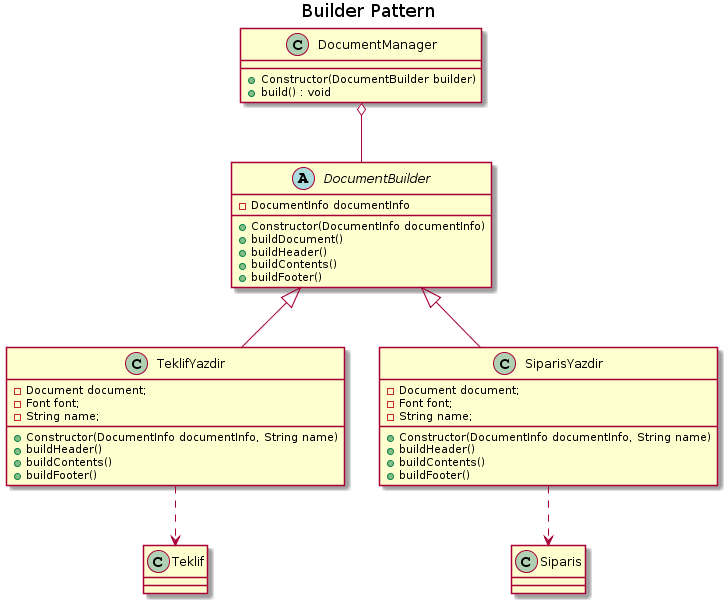

The diagram above was rendered by PlantUML. Its source (embedded in the PNG):
@startuml
title Builder Pattern
 
class DocumentManager{
+Constructor(DocumentBuilder builder)
+build() : void
}

abstract class DocumentBuilder {
-DocumentInfo documentInfo
+Constructor(DocumentInfo documentInfo)
+buildDocument() 
+buildHeader()
+buildContents()
+buildFooter()
}

class TeklifYazdir{
-Document document;
-Font font;
-String name;
+Constructor(DocumentInfo documentInfo, String name)
+buildHeader()
+buildContents()
+buildFooter()
}

class SiparisYazdir{
-Document document;
-Font font;
-String name;
+Constructor(DocumentInfo documentInfo, String name)
+buildHeader()
+buildContents()
+buildFooter()
}

class Teklif
class Siparis

DocumentManager o-- DocumentBuilder
DocumentBuilder <|-- TeklifYazdir
DocumentBuilder <|-- SiparisYazdir
TeklifYazdir ..> Teklif
SiparisYazdir  ..> Siparis
@enduml